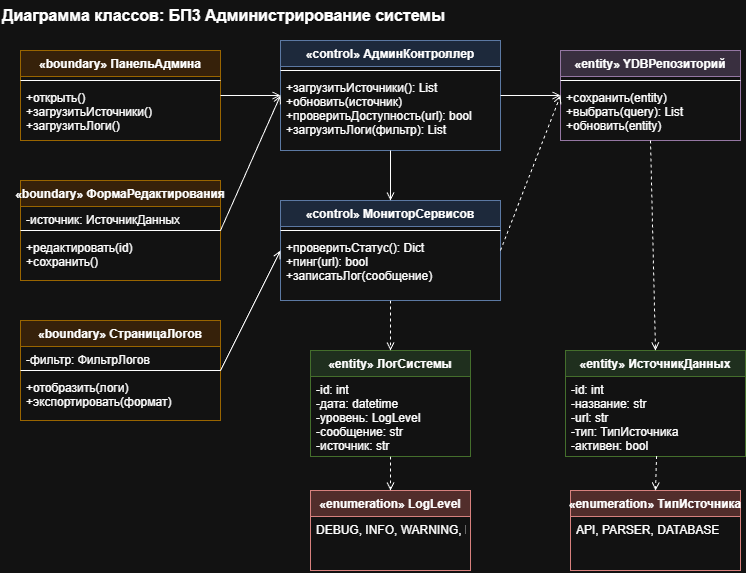

The diagram above was exported from draw.io. Its source (the exported page's mxGraphModel, read from the mxfile embedded in the PNG):
<mxGraphModel dx="1188" dy="657" grid="1" gridSize="10" guides="1" tooltips="1" connect="1" arrows="1" fold="1" page="1" pageScale="1" pageWidth="1100" pageHeight="700" background="#ffffff" math="0" shadow="0">
  <root>
    <mxCell id="0" />
    <mxCell id="1" parent="0" />
    <mxCell id="title3" parent="1" style="text;html=1;strokeColor=none;fillColor=none;align=left;verticalAlign=middle;fontSize=16;fontStyle=1;" value="Диаграмма классов: БП3 Администрирование системы" vertex="1">
      <mxGeometry height="30" width="450" x="20" y="10" as="geometry" />
    </mxCell>
    <mxCell id="b3_panel" parent="1" style="swimlane;fontStyle=1;align=center;verticalAlign=top;childLayout=stackLayout;horizontal=1;startSize=26;horizontalStack=0;resizeParent=1;resizeParentMax=0;resizeLast=0;collapsible=0;marginBottom=0;fillColor=#ffe6cc;strokeColor=#d79b00;" value="«boundary» ПанельАдмина" vertex="1">
      <mxGeometry height="90" width="200" x="40" y="60" as="geometry" />
    </mxCell>
    <mxCell id="b3_panel_sep" parent="b3_panel" style="line;strokeWidth=1;fillColor=none;align=left;verticalAlign=middle;spacingTop=-1;spacingLeft=3;spacingRight=3;rotatable=0;labelPosition=right;points=[];portConstraint=eastwest;" value="" vertex="1">
      <mxGeometry height="8" width="200" y="26" as="geometry" />
    </mxCell>
    <mxCell id="b3_panel_o" parent="b3_panel" style="text;strokeColor=none;fillColor=none;align=left;verticalAlign=top;spacingLeft=4;spacingRight=4;overflow=hidden;rotatable=0;points=[[0,0.5],[1,0.5]];portConstraint=eastwest;" value="+открыть()&#10;+загрузитьИсточники()&#10;+загрузитьЛоги()" vertex="1">
      <mxGeometry height="56" width="200" y="34" as="geometry" />
    </mxCell>
    <mxCell id="b3_form" parent="1" style="swimlane;fontStyle=1;align=center;verticalAlign=top;childLayout=stackLayout;horizontal=1;startSize=26;horizontalStack=0;resizeParent=1;resizeParentMax=0;resizeLast=0;collapsible=0;marginBottom=0;fillColor=#ffe6cc;strokeColor=#d79b00;" value="«boundary» ФормаРедактирования" vertex="1">
      <mxGeometry height="100" width="200" x="40" y="190" as="geometry" />
    </mxCell>
    <mxCell id="b3_form_a" parent="b3_form" style="text;strokeColor=none;fillColor=none;align=left;verticalAlign=top;spacingLeft=4;spacingRight=4;overflow=hidden;rotatable=0;points=[[0,0.5],[1,0.5]];portConstraint=eastwest;" value="-источник: ИсточникДанных" vertex="1">
      <mxGeometry height="20" width="200" y="26" as="geometry" />
    </mxCell>
    <mxCell id="b3_form_sep" parent="b3_form" style="line;strokeWidth=1;fillColor=none;align=left;verticalAlign=middle;spacingTop=-1;spacingLeft=3;spacingRight=3;rotatable=0;labelPosition=right;points=[];portConstraint=eastwest;" value="" vertex="1">
      <mxGeometry height="8" width="200" y="46" as="geometry" />
    </mxCell>
    <mxCell id="b3_form_o" parent="b3_form" style="text;strokeColor=none;fillColor=none;align=left;verticalAlign=top;spacingLeft=4;spacingRight=4;overflow=hidden;rotatable=0;points=[[0,0.5],[1,0.5]];portConstraint=eastwest;" value="+редактировать(id)&#10;+сохранить()" vertex="1">
      <mxGeometry height="46" width="200" y="54" as="geometry" />
    </mxCell>
    <mxCell id="b3_logs" parent="1" style="swimlane;fontStyle=1;align=center;verticalAlign=top;childLayout=stackLayout;horizontal=1;startSize=26;horizontalStack=0;resizeParent=1;resizeParentMax=0;resizeLast=0;collapsible=0;marginBottom=0;fillColor=#ffe6cc;strokeColor=#d79b00;" value="«boundary» СтраницаЛогов" vertex="1">
      <mxGeometry height="100" width="200" x="40" y="330" as="geometry" />
    </mxCell>
    <mxCell id="b3_logs_a" parent="b3_logs" style="text;strokeColor=none;fillColor=none;align=left;verticalAlign=top;spacingLeft=4;spacingRight=4;overflow=hidden;rotatable=0;points=[[0,0.5],[1,0.5]];portConstraint=eastwest;" value="-фильтр: ФильтрЛогов" vertex="1">
      <mxGeometry height="20" width="200" y="26" as="geometry" />
    </mxCell>
    <mxCell id="b3_logs_sep" parent="b3_logs" style="line;strokeWidth=1;fillColor=none;align=left;verticalAlign=middle;spacingTop=-1;spacingLeft=3;spacingRight=3;rotatable=0;labelPosition=right;points=[];portConstraint=eastwest;" value="" vertex="1">
      <mxGeometry height="8" width="200" y="46" as="geometry" />
    </mxCell>
    <mxCell id="b3_logs_o" parent="b3_logs" style="text;strokeColor=none;fillColor=none;align=left;verticalAlign=top;spacingLeft=4;spacingRight=4;overflow=hidden;rotatable=0;points=[[0,0.5],[1,0.5]];portConstraint=eastwest;" value="+отобразить(логи)&#10;+экспортировать(формат)" vertex="1">
      <mxGeometry height="46" width="200" y="54" as="geometry" />
    </mxCell>
    <mxCell id="c3_api" parent="1" style="swimlane;fontStyle=1;align=center;verticalAlign=top;childLayout=stackLayout;horizontal=1;startSize=26;horizontalStack=0;resizeParent=1;resizeParentMax=0;resizeLast=0;collapsible=0;marginBottom=0;fillColor=#dae8fc;strokeColor=#6c8ebf;" value="«control» АдминКонтроллер" vertex="1">
      <mxGeometry height="110" width="220" x="300" y="50" as="geometry" />
    </mxCell>
    <mxCell id="c3_api_sep" parent="c3_api" style="line;strokeWidth=1;fillColor=none;align=left;verticalAlign=middle;spacingTop=-1;spacingLeft=3;spacingRight=3;rotatable=0;labelPosition=right;points=[];portConstraint=eastwest;" value="" vertex="1">
      <mxGeometry height="8" width="220" y="26" as="geometry" />
    </mxCell>
    <mxCell id="c3_api_o" parent="c3_api" style="text;strokeColor=none;fillColor=none;align=left;verticalAlign=top;spacingLeft=4;spacingRight=4;overflow=hidden;rotatable=0;points=[[0,0.5],[1,0.5]];portConstraint=eastwest;" value="+загрузитьИсточники(): List&#10;+обновить(источник)&#10;+проверитьДоступность(url): bool&#10;+загрузитьЛоги(фильтр): List" vertex="1">
      <mxGeometry height="76" width="220" y="34" as="geometry" />
    </mxCell>
    <mxCell id="c3_monitor" parent="1" style="swimlane;fontStyle=1;align=center;verticalAlign=top;childLayout=stackLayout;horizontal=1;startSize=26;horizontalStack=0;resizeParent=1;resizeParentMax=0;resizeLast=0;collapsible=0;marginBottom=0;fillColor=#dae8fc;strokeColor=#6c8ebf;" value="«control» МониторСервисов" vertex="1">
      <mxGeometry height="100" width="220" x="300" y="210" as="geometry" />
    </mxCell>
    <mxCell id="c3_monitor_sep" parent="c3_monitor" style="line;strokeWidth=1;fillColor=none;align=left;verticalAlign=middle;spacingTop=-1;spacingLeft=3;spacingRight=3;rotatable=0;labelPosition=right;points=[];portConstraint=eastwest;" value="" vertex="1">
      <mxGeometry height="8" width="220" y="26" as="geometry" />
    </mxCell>
    <mxCell id="c3_monitor_o" parent="c3_monitor" style="text;strokeColor=none;fillColor=none;align=left;verticalAlign=top;spacingLeft=4;spacingRight=4;overflow=hidden;rotatable=0;points=[[0,0.5],[1,0.5]];portConstraint=eastwest;" value="+проверитьСтатус(): Dict&#10;+пинг(url): bool&#10;+записатьЛог(сообщение)" vertex="1">
      <mxGeometry height="66" width="220" y="34" as="geometry" />
    </mxCell>
    <mxCell id="r3_ydb" parent="1" style="swimlane;fontStyle=1;align=center;verticalAlign=top;childLayout=stackLayout;horizontal=1;startSize=26;horizontalStack=0;resizeParent=1;resizeParentMax=0;resizeLast=0;collapsible=0;marginBottom=0;fillColor=#e1d5e7;strokeColor=#9673a6;" value="«entity» YDBРепозиторий" vertex="1">
      <mxGeometry height="90" width="180" x="580" y="60" as="geometry" />
    </mxCell>
    <mxCell id="r3_ydb_sep" parent="r3_ydb" style="line;strokeWidth=1;fillColor=none;align=left;verticalAlign=middle;spacingTop=-1;spacingLeft=3;spacingRight=3;rotatable=0;labelPosition=right;points=[];portConstraint=eastwest;" value="" vertex="1">
      <mxGeometry height="8" width="180" y="26" as="geometry" />
    </mxCell>
    <mxCell id="r3_ydb_o" parent="r3_ydb" style="text;strokeColor=none;fillColor=none;align=left;verticalAlign=top;spacingLeft=4;spacingRight=4;overflow=hidden;rotatable=0;points=[[0,0.5],[1,0.5]];portConstraint=eastwest;" value="+сохранить(entity)&#10;+выбрать(query): List&#10;+обновить(entity)" vertex="1">
      <mxGeometry height="56" width="180" y="34" as="geometry" />
    </mxCell>
    <mxCell id="e3_source" parent="1" style="swimlane;fontStyle=1;align=center;verticalAlign=top;childLayout=stackLayout;horizontal=1;startSize=26;horizontalStack=0;resizeParent=1;resizeParentMax=0;resizeLast=0;collapsible=0;marginBottom=0;fillColor=#d5e8d4;strokeColor=#82b366;" value="«entity» ИсточникДанных" vertex="1">
      <mxGeometry height="106" width="180" x="585" y="360" as="geometry" />
    </mxCell>
    <mxCell id="e3_source_a" parent="e3_source" style="text;strokeColor=none;fillColor=none;align=left;verticalAlign=top;spacingLeft=4;spacingRight=4;overflow=hidden;rotatable=0;points=[[0,0.5],[1,0.5]];portConstraint=eastwest;" value="-id: int&#10;-название: str&#10;-url: str&#10;-тип: ТипИсточника&#10;-активен: bool" vertex="1">
      <mxGeometry height="80" width="180" y="26" as="geometry" />
    </mxCell>
    <mxCell id="e3_log" parent="1" style="swimlane;fontStyle=1;align=center;verticalAlign=top;childLayout=stackLayout;horizontal=1;startSize=26;horizontalStack=0;resizeParent=1;resizeParentMax=0;resizeLast=0;collapsible=0;marginBottom=0;fillColor=#d5e8d4;strokeColor=#82b366;" value="«entity» ЛогСистемы" vertex="1">
      <mxGeometry height="106" width="160" x="330" y="360" as="geometry" />
    </mxCell>
    <mxCell id="e3_log_a" parent="e3_log" style="text;strokeColor=none;fillColor=none;align=left;verticalAlign=top;spacingLeft=4;spacingRight=4;overflow=hidden;rotatable=0;points=[[0,0.5],[1,0.5]];portConstraint=eastwest;" value="-id: int&#10;-дата: datetime&#10;-уровень: LogLevel&#10;-сообщение: str&#10;-источник: str" vertex="1">
      <mxGeometry height="80" width="160" y="26" as="geometry" />
    </mxCell>
    <mxCell id="enum_type" parent="1" style="swimlane;fontStyle=1;align=center;verticalAlign=top;childLayout=stackLayout;horizontal=1;startSize=26;horizontalStack=0;resizeParent=1;resizeParentMax=0;resizeLast=0;collapsible=0;marginBottom=0;fillColor=#f8cecc;strokeColor=#b85450;" value="«enumeration» ТипИсточника" vertex="1">
      <mxGeometry height="80" width="170" x="590" y="500" as="geometry" />
    </mxCell>
    <mxCell id="enum_type_v" parent="enum_type" style="text;strokeColor=none;fillColor=none;align=left;verticalAlign=top;spacingLeft=4;spacingRight=4;overflow=hidden;rotatable=0;points=[[0,0.5],[1,0.5]];portConstraint=eastwest;" value="API, PARSER, DATABASE" vertex="1">
      <mxGeometry height="54" width="170" y="26" as="geometry" />
    </mxCell>
    <mxCell id="enum_level" parent="1" style="swimlane;fontStyle=1;align=center;verticalAlign=top;childLayout=stackLayout;horizontal=1;startSize=26;horizontalStack=0;resizeParent=1;resizeParentMax=0;resizeLast=0;collapsible=0;marginBottom=0;fillColor=#f8cecc;strokeColor=#b85450;" value="«enumeration» LogLevel" vertex="1">
      <mxGeometry height="80" width="160" x="330" y="500" as="geometry" />
    </mxCell>
    <mxCell id="enum_level_v" parent="enum_level" style="text;strokeColor=none;fillColor=none;align=left;verticalAlign=top;spacingLeft=4;spacingRight=4;overflow=hidden;rotatable=0;points=[[0,0.5],[1,0.5]];portConstraint=eastwest;" value="DEBUG, INFO, WARNING, ERROR" vertex="1">
      <mxGeometry height="54" width="160" y="26" as="geometry" />
    </mxCell>
    <mxCell id="r3_1" edge="1" parent="1" source="b3_panel" style="endArrow=open;endFill=0;html=1;strokeWidth=1;exitX=1;exitY=0.5;entryX=0;entryY=0.5;" target="c3_api">
      <mxGeometry relative="1" as="geometry" />
    </mxCell>
    <mxCell id="r3_2" edge="1" parent="1" source="b3_form" style="endArrow=open;endFill=0;html=1;strokeWidth=1;exitX=1;exitY=0.5;entryX=0;entryY=0.5;" target="c3_api">
      <mxGeometry relative="1" as="geometry" />
    </mxCell>
    <mxCell id="r3_3" edge="1" parent="1" source="b3_logs" style="endArrow=open;endFill=0;html=1;strokeWidth=1;exitX=1;exitY=0.5;entryX=0;entryY=0.5;" target="c3_monitor">
      <mxGeometry relative="1" as="geometry" />
    </mxCell>
    <mxCell id="r3_4" edge="1" parent="1" source="c3_api" style="endArrow=open;endFill=0;html=1;strokeWidth=1;exitX=0.5;exitY=1;entryX=0.5;entryY=0;" target="c3_monitor">
      <mxGeometry relative="1" as="geometry" />
    </mxCell>
    <mxCell id="r3_5" edge="1" parent="1" source="c3_api" style="endArrow=open;endFill=0;html=1;strokeWidth=1;exitX=1;exitY=0.5;entryX=0;entryY=0.5;" target="r3_ydb">
      <mxGeometry relative="1" as="geometry" />
    </mxCell>
    <mxCell id="r3_6" edge="1" parent="1" source="c3_monitor" style="endArrow=open;endFill=0;html=1;strokeWidth=1;exitX=1;exitY=0.5;entryX=0;entryY=0.5;dashed=1;" target="r3_ydb">
      <mxGeometry relative="1" as="geometry">
        <Array as="points" />
      </mxGeometry>
    </mxCell>
    <mxCell id="r3_7" edge="1" parent="1" source="r3_ydb" style="endArrow=open;endFill=0;html=1;strokeWidth=1;dashed=1;exitX=0.5;exitY=1;entryX=0.5;entryY=0;" target="e3_source">
      <mxGeometry relative="1" as="geometry">
        <Array as="points" />
      </mxGeometry>
    </mxCell>
    <mxCell id="r3_8" edge="1" parent="1" source="c3_monitor" style="endArrow=open;endFill=0;html=1;strokeWidth=1;dashed=1;exitX=0.5;exitY=1;entryX=0.5;entryY=0;" target="e3_log">
      <mxGeometry relative="1" as="geometry" />
    </mxCell>
    <mxCell id="r3_9" edge="1" parent="1" source="e3_source_a" style="endArrow=open;endFill=0;html=1;strokeWidth=1;dashed=1;entryX=0.5;entryY=0;entryDx=0;entryDy=0;exitX=0.506;exitY=0.994;exitDx=0;exitDy=0;exitPerimeter=0;" target="enum_type">
      <mxGeometry relative="1" as="geometry">
        <mxPoint x="140" y="610" as="sourcePoint" />
      </mxGeometry>
    </mxCell>
    <mxCell id="r3_10" edge="1" parent="1" source="e3_log" style="endArrow=open;endFill=0;html=1;strokeWidth=1;dashed=1;exitX=0.5;exitY=1;entryX=0.5;entryY=0;exitDx=0;exitDy=0;entryDx=0;entryDy=0;" target="enum_level">
      <mxGeometry relative="1" as="geometry" />
    </mxCell>
  </root>
</mxGraphModel>